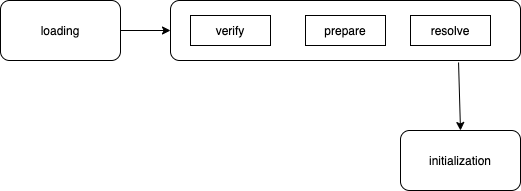

The diagram above was exported from draw.io. Its source (the exported page's mxGraphModel, read from the mxfile embedded in the PNG):
<mxGraphModel dx="601" dy="434" grid="1" gridSize="10" guides="1" tooltips="1" connect="1" arrows="1" fold="1" page="1" pageScale="1" pageWidth="827" pageHeight="1169" math="0" shadow="0">
  <root>
    <mxCell id="0" />
    <mxCell id="1" parent="0" />
    <mxCell id="7" value="loading" style="rounded=1;whiteSpace=wrap;html=1;" vertex="1" parent="1">
      <mxGeometry x="40" y="180" width="120" height="60" as="geometry" />
    </mxCell>
    <mxCell id="8" value="" style="rounded=1;whiteSpace=wrap;html=1;" vertex="1" parent="1">
      <mxGeometry x="210" y="180" width="350" height="60" as="geometry" />
    </mxCell>
    <mxCell id="9" value="initialization" style="rounded=1;whiteSpace=wrap;html=1;" vertex="1" parent="1">
      <mxGeometry x="440" y="310" width="120" height="60" as="geometry" />
    </mxCell>
    <mxCell id="10" value="verify" style="rounded=0;whiteSpace=wrap;html=1;" vertex="1" parent="1">
      <mxGeometry x="230" y="195" width="80" height="30" as="geometry" />
    </mxCell>
    <mxCell id="11" value="prepare" style="rounded=0;whiteSpace=wrap;html=1;" vertex="1" parent="1">
      <mxGeometry x="345" y="195" width="80" height="30" as="geometry" />
    </mxCell>
    <mxCell id="12" value="resolve" style="rounded=0;whiteSpace=wrap;html=1;" vertex="1" parent="1">
      <mxGeometry x="450" y="195" width="80" height="30" as="geometry" />
    </mxCell>
    <mxCell id="13" value="" style="endArrow=classic;html=1;exitX=1;exitY=0.5;exitDx=0;exitDy=0;entryX=0;entryY=0.5;entryDx=0;entryDy=0;" edge="1" parent="1" source="7" target="8">
      <mxGeometry width="50" height="50" relative="1" as="geometry">
        <mxPoint x="290" y="250" as="sourcePoint" />
        <mxPoint x="340" y="200" as="targetPoint" />
      </mxGeometry>
    </mxCell>
    <mxCell id="14" value="" style="endArrow=classic;html=1;exitX=0.823;exitY=1.033;exitDx=0;exitDy=0;exitPerimeter=0;entryX=0.5;entryY=0;entryDx=0;entryDy=0;" edge="1" parent="1" source="8" target="9">
      <mxGeometry width="50" height="50" relative="1" as="geometry">
        <mxPoint x="290" y="250" as="sourcePoint" />
        <mxPoint x="400" y="290" as="targetPoint" />
      </mxGeometry>
    </mxCell>
  </root>
</mxGraphModel>